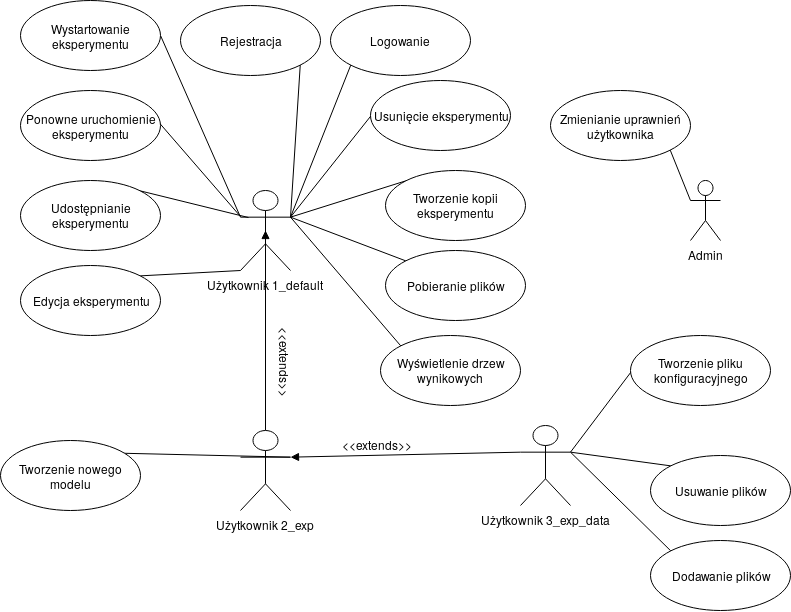

The diagram above was exported from draw.io. Its source (the exported page's mxGraphModel, read from the mxfile embedded in the PNG):
<mxGraphModel dx="971" dy="547" grid="1" gridSize="10" guides="1" tooltips="1" connect="1" arrows="1" fold="1" page="1" pageScale="1" pageWidth="850" pageHeight="1100" math="0" shadow="0">
  <root>
    <mxCell id="0" />
    <mxCell id="1" parent="0" />
    <mxCell id="MncmobKZ2XmN_W7pRwLu-1" value="&lt;div&gt;Admin&lt;/div&gt;" style="shape=umlActor;verticalLabelPosition=bottom;labelBackgroundColor=#ffffff;verticalAlign=top;html=1;" vertex="1" parent="1">
      <mxGeometry x="700" y="210" width="30" height="60" as="geometry" />
    </mxCell>
    <mxCell id="MncmobKZ2XmN_W7pRwLu-4" value="&lt;div&gt;Użytkownik 1_default&lt;/div&gt;" style="shape=umlActor;verticalLabelPosition=bottom;labelBackgroundColor=#ffffff;verticalAlign=top;html=1;" vertex="1" parent="1">
      <mxGeometry x="250" y="220" width="50" height="80" as="geometry" />
    </mxCell>
    <mxCell id="MncmobKZ2XmN_W7pRwLu-62" style="edgeStyle=none;rounded=0;orthogonalLoop=1;jettySize=auto;html=1;exitX=1;exitY=1;exitDx=0;exitDy=0;entryX=1;entryY=0.3333333333333333;entryDx=0;entryDy=0;entryPerimeter=0;endArrow=none;endFill=0;" edge="1" parent="1" source="MncmobKZ2XmN_W7pRwLu-7" target="MncmobKZ2XmN_W7pRwLu-4">
      <mxGeometry relative="1" as="geometry" />
    </mxCell>
    <mxCell id="MncmobKZ2XmN_W7pRwLu-7" value="&lt;div&gt;Rejestracja&lt;/div&gt;" style="ellipse;whiteSpace=wrap;html=1;" vertex="1" parent="1">
      <mxGeometry x="190" y="35" width="140" height="70" as="geometry" />
    </mxCell>
    <mxCell id="MncmobKZ2XmN_W7pRwLu-61" style="edgeStyle=none;rounded=0;orthogonalLoop=1;jettySize=auto;html=1;exitX=0;exitY=1;exitDx=0;exitDy=0;entryX=1;entryY=0.3333333333333333;entryDx=0;entryDy=0;entryPerimeter=0;endArrow=none;endFill=0;" edge="1" parent="1" source="MncmobKZ2XmN_W7pRwLu-8" target="MncmobKZ2XmN_W7pRwLu-4">
      <mxGeometry relative="1" as="geometry" />
    </mxCell>
    <mxCell id="MncmobKZ2XmN_W7pRwLu-8" value="&lt;div&gt;Logowanie&lt;br&gt;&lt;/div&gt;" style="ellipse;whiteSpace=wrap;html=1;" vertex="1" parent="1">
      <mxGeometry x="340" y="35" width="140" height="70" as="geometry" />
    </mxCell>
    <mxCell id="MncmobKZ2XmN_W7pRwLu-30" style="edgeStyle=none;rounded=0;orthogonalLoop=1;jettySize=auto;html=1;exitX=1;exitY=1;exitDx=0;exitDy=0;entryX=0;entryY=0.3333333333333333;entryDx=0;entryDy=0;entryPerimeter=0;endArrow=none;endFill=0;" edge="1" parent="1" source="MncmobKZ2XmN_W7pRwLu-9" target="MncmobKZ2XmN_W7pRwLu-1">
      <mxGeometry relative="1" as="geometry" />
    </mxCell>
    <mxCell id="MncmobKZ2XmN_W7pRwLu-9" value="&lt;div&gt;Zmienianie uprawnień użytkownika&lt;/div&gt;" style="ellipse;whiteSpace=wrap;html=1;" vertex="1" parent="1">
      <mxGeometry x="560" y="120" width="140" height="70" as="geometry" />
    </mxCell>
    <mxCell id="MncmobKZ2XmN_W7pRwLu-73" style="edgeStyle=none;rounded=0;orthogonalLoop=1;jettySize=auto;html=1;exitX=0;exitY=0;exitDx=0;exitDy=0;entryX=1;entryY=0.3333333333333333;entryDx=0;entryDy=0;entryPerimeter=0;endArrow=none;endFill=0;" edge="1" parent="1" source="MncmobKZ2XmN_W7pRwLu-10" target="MncmobKZ2XmN_W7pRwLu-57">
      <mxGeometry relative="1" as="geometry" />
    </mxCell>
    <mxCell id="MncmobKZ2XmN_W7pRwLu-10" value="Dodawanie plików" style="ellipse;whiteSpace=wrap;html=1;" vertex="1" parent="1">
      <mxGeometry x="660" y="570" width="140" height="70" as="geometry" />
    </mxCell>
    <mxCell id="MncmobKZ2XmN_W7pRwLu-71" style="edgeStyle=none;rounded=0;orthogonalLoop=1;jettySize=auto;html=1;exitX=0;exitY=0;exitDx=0;exitDy=0;entryX=1;entryY=0.3333333333333333;entryDx=0;entryDy=0;entryPerimeter=0;endArrow=none;endFill=0;" edge="1" parent="1" source="MncmobKZ2XmN_W7pRwLu-11" target="MncmobKZ2XmN_W7pRwLu-57">
      <mxGeometry relative="1" as="geometry" />
    </mxCell>
    <mxCell id="MncmobKZ2XmN_W7pRwLu-11" value="&lt;div&gt;Tworzenie pliku konfiguracyjnego&lt;/div&gt;" style="ellipse;whiteSpace=wrap;html=1;" vertex="1" parent="1">
      <mxGeometry x="640" y="365" width="140" height="70" as="geometry" />
    </mxCell>
    <mxCell id="MncmobKZ2XmN_W7pRwLu-70" style="edgeStyle=none;rounded=0;orthogonalLoop=1;jettySize=auto;html=1;exitX=0;exitY=0;exitDx=0;exitDy=0;entryX=1;entryY=0.3333333333333333;entryDx=0;entryDy=0;entryPerimeter=0;endArrow=none;endFill=0;" edge="1" parent="1" source="MncmobKZ2XmN_W7pRwLu-12" target="MncmobKZ2XmN_W7pRwLu-54">
      <mxGeometry relative="1" as="geometry" />
    </mxCell>
    <mxCell id="MncmobKZ2XmN_W7pRwLu-12" value="&lt;div&gt;Tworzenie nowego modelu&lt;/div&gt;" style="ellipse;whiteSpace=wrap;html=1;" vertex="1" parent="1">
      <mxGeometry x="10" y="470" width="140" height="70" as="geometry" />
    </mxCell>
    <mxCell id="MncmobKZ2XmN_W7pRwLu-60" style="edgeStyle=none;rounded=0;orthogonalLoop=1;jettySize=auto;html=1;exitX=1;exitY=0.5;exitDx=0;exitDy=0;entryX=0;entryY=0.3333333333333333;entryDx=0;entryDy=0;entryPerimeter=0;endArrow=none;endFill=0;" edge="1" parent="1" source="MncmobKZ2XmN_W7pRwLu-15" target="MncmobKZ2XmN_W7pRwLu-4">
      <mxGeometry relative="1" as="geometry" />
    </mxCell>
    <mxCell id="MncmobKZ2XmN_W7pRwLu-15" value="Wystartowanie eksperymentu" style="ellipse;whiteSpace=wrap;html=1;" vertex="1" parent="1">
      <mxGeometry x="30" y="30" width="140" height="70" as="geometry" />
    </mxCell>
    <mxCell id="MncmobKZ2XmN_W7pRwLu-63" style="edgeStyle=none;rounded=0;orthogonalLoop=1;jettySize=auto;html=1;exitX=1;exitY=0;exitDx=0;exitDy=0;endArrow=none;endFill=0;" edge="1" parent="1" source="MncmobKZ2XmN_W7pRwLu-16">
      <mxGeometry relative="1" as="geometry">
        <mxPoint x="250" y="246" as="targetPoint" />
      </mxGeometry>
    </mxCell>
    <mxCell id="MncmobKZ2XmN_W7pRwLu-16" value="&lt;div&gt;Ponowne uruchomienie eksperymentu &lt;br&gt;&lt;/div&gt;" style="ellipse;whiteSpace=wrap;html=1;" vertex="1" parent="1">
      <mxGeometry x="30" y="120" width="140" height="70" as="geometry" />
    </mxCell>
    <mxCell id="MncmobKZ2XmN_W7pRwLu-68" style="edgeStyle=none;rounded=0;orthogonalLoop=1;jettySize=auto;html=1;exitX=0;exitY=0;exitDx=0;exitDy=0;endArrow=none;endFill=0;entryX=1;entryY=0.3333333333333333;entryDx=0;entryDy=0;entryPerimeter=0;" edge="1" parent="1" source="MncmobKZ2XmN_W7pRwLu-17" target="MncmobKZ2XmN_W7pRwLu-4">
      <mxGeometry relative="1" as="geometry">
        <mxPoint x="310" y="270" as="targetPoint" />
      </mxGeometry>
    </mxCell>
    <mxCell id="MncmobKZ2XmN_W7pRwLu-17" value="&lt;div&gt;Wyświetlenie drzew wynikowych&lt;br&gt;&lt;/div&gt;" style="ellipse;whiteSpace=wrap;html=1;" vertex="1" parent="1">
      <mxGeometry x="390" y="365" width="140" height="70" as="geometry" />
    </mxCell>
    <mxCell id="MncmobKZ2XmN_W7pRwLu-65" style="edgeStyle=none;rounded=0;orthogonalLoop=1;jettySize=auto;html=1;exitX=1;exitY=0;exitDx=0;exitDy=0;entryX=0;entryY=1;entryDx=0;entryDy=0;entryPerimeter=0;endArrow=none;endFill=0;" edge="1" parent="1" source="MncmobKZ2XmN_W7pRwLu-32" target="MncmobKZ2XmN_W7pRwLu-4">
      <mxGeometry relative="1" as="geometry" />
    </mxCell>
    <mxCell id="MncmobKZ2XmN_W7pRwLu-32" value="Edycja eksperymentu" style="ellipse;whiteSpace=wrap;html=1;" vertex="1" parent="1">
      <mxGeometry x="30" y="295" width="140" height="70" as="geometry" />
    </mxCell>
    <mxCell id="MncmobKZ2XmN_W7pRwLu-69" style="edgeStyle=none;rounded=0;orthogonalLoop=1;jettySize=auto;html=1;exitX=0;exitY=0;exitDx=0;exitDy=0;entryX=1;entryY=0.3333333333333333;entryDx=0;entryDy=0;entryPerimeter=0;endArrow=none;endFill=0;" edge="1" parent="1" source="MncmobKZ2XmN_W7pRwLu-33" target="MncmobKZ2XmN_W7pRwLu-4">
      <mxGeometry relative="1" as="geometry" />
    </mxCell>
    <mxCell id="MncmobKZ2XmN_W7pRwLu-33" value="&lt;div&gt;Usunięcie eksperymentu&lt;/div&gt;" style="ellipse;whiteSpace=wrap;html=1;" vertex="1" parent="1">
      <mxGeometry x="380" y="110" width="140" height="70" as="geometry" />
    </mxCell>
    <mxCell id="MncmobKZ2XmN_W7pRwLu-64" style="edgeStyle=none;rounded=0;orthogonalLoop=1;jettySize=auto;html=1;exitX=1;exitY=0;exitDx=0;exitDy=0;endArrow=none;endFill=0;entryX=0.16;entryY=0.338;entryDx=0;entryDy=0;entryPerimeter=0;" edge="1" parent="1" source="MncmobKZ2XmN_W7pRwLu-34" target="MncmobKZ2XmN_W7pRwLu-4">
      <mxGeometry relative="1" as="geometry">
        <mxPoint x="250" y="245" as="targetPoint" />
      </mxGeometry>
    </mxCell>
    <mxCell id="MncmobKZ2XmN_W7pRwLu-34" value="Udostępnianie eksperymentu" style="ellipse;whiteSpace=wrap;html=1;" vertex="1" parent="1">
      <mxGeometry x="30" y="210" width="140" height="70" as="geometry" />
    </mxCell>
    <mxCell id="MncmobKZ2XmN_W7pRwLu-66" style="edgeStyle=none;rounded=0;orthogonalLoop=1;jettySize=auto;html=1;exitX=0;exitY=0;exitDx=0;exitDy=0;entryX=1;entryY=0.3333333333333333;entryDx=0;entryDy=0;entryPerimeter=0;endArrow=none;endFill=0;" edge="1" parent="1" source="MncmobKZ2XmN_W7pRwLu-35" target="MncmobKZ2XmN_W7pRwLu-4">
      <mxGeometry relative="1" as="geometry" />
    </mxCell>
    <mxCell id="MncmobKZ2XmN_W7pRwLu-35" value="Tworzenie kopii eksperymentu" style="ellipse;whiteSpace=wrap;html=1;" vertex="1" parent="1">
      <mxGeometry x="395" y="200" width="140" height="70" as="geometry" />
    </mxCell>
    <mxCell id="MncmobKZ2XmN_W7pRwLu-72" style="edgeStyle=none;rounded=0;orthogonalLoop=1;jettySize=auto;html=1;exitX=0;exitY=0;exitDx=0;exitDy=0;endArrow=none;endFill=0;entryX=1;entryY=0.3333333333333333;entryDx=0;entryDy=0;entryPerimeter=0;" edge="1" parent="1" source="MncmobKZ2XmN_W7pRwLu-37" target="MncmobKZ2XmN_W7pRwLu-57">
      <mxGeometry relative="1" as="geometry" />
    </mxCell>
    <mxCell id="MncmobKZ2XmN_W7pRwLu-37" value="Usuwanie plików" style="ellipse;whiteSpace=wrap;html=1;" vertex="1" parent="1">
      <mxGeometry x="660" y="485" width="140" height="70" as="geometry" />
    </mxCell>
    <mxCell id="MncmobKZ2XmN_W7pRwLu-67" style="edgeStyle=none;rounded=0;orthogonalLoop=1;jettySize=auto;html=1;exitX=0;exitY=0;exitDx=0;exitDy=0;entryX=1;entryY=0.3333333333333333;entryDx=0;entryDy=0;entryPerimeter=0;endArrow=none;endFill=0;" edge="1" parent="1" source="MncmobKZ2XmN_W7pRwLu-38" target="MncmobKZ2XmN_W7pRwLu-4">
      <mxGeometry relative="1" as="geometry" />
    </mxCell>
    <mxCell id="MncmobKZ2XmN_W7pRwLu-38" value="Pobieranie plików" style="ellipse;whiteSpace=wrap;html=1;" vertex="1" parent="1">
      <mxGeometry x="395" y="280" width="140" height="70" as="geometry" />
    </mxCell>
    <mxCell id="MncmobKZ2XmN_W7pRwLu-75" style="edgeStyle=none;rounded=0;orthogonalLoop=1;jettySize=auto;html=1;exitX=0.5;exitY=0;exitDx=0;exitDy=0;exitPerimeter=0;entryX=0.5;entryY=0.5;entryDx=0;entryDy=0;entryPerimeter=0;endArrow=block;endFill=1;" edge="1" parent="1" source="MncmobKZ2XmN_W7pRwLu-54" target="MncmobKZ2XmN_W7pRwLu-4">
      <mxGeometry relative="1" as="geometry" />
    </mxCell>
    <mxCell id="MncmobKZ2XmN_W7pRwLu-54" value="&lt;div&gt;Użytkownik 2_exp&lt;br&gt;&lt;/div&gt;&lt;div&gt;&lt;br&gt;&lt;/div&gt;" style="shape=umlActor;verticalLabelPosition=bottom;labelBackgroundColor=#ffffff;verticalAlign=top;html=1;" vertex="1" parent="1">
      <mxGeometry x="250" y="460" width="50" height="80" as="geometry" />
    </mxCell>
    <mxCell id="MncmobKZ2XmN_W7pRwLu-78" style="edgeStyle=none;rounded=0;orthogonalLoop=1;jettySize=auto;html=1;exitX=0;exitY=0.3333333333333333;exitDx=0;exitDy=0;exitPerimeter=0;entryX=1;entryY=0.3333333333333333;entryDx=0;entryDy=0;entryPerimeter=0;endArrow=block;endFill=1;" edge="1" parent="1" source="MncmobKZ2XmN_W7pRwLu-57" target="MncmobKZ2XmN_W7pRwLu-54">
      <mxGeometry relative="1" as="geometry" />
    </mxCell>
    <mxCell id="MncmobKZ2XmN_W7pRwLu-57" value="&lt;div&gt;Użytkownik 3_exp_data&lt;/div&gt;&lt;div&gt;&lt;br&gt;&lt;/div&gt;" style="shape=umlActor;verticalLabelPosition=bottom;labelBackgroundColor=#ffffff;verticalAlign=top;html=1;" vertex="1" parent="1">
      <mxGeometry x="530" y="455" width="50" height="80" as="geometry" />
    </mxCell>
    <mxCell id="MncmobKZ2XmN_W7pRwLu-76" value="&lt;div&gt;&amp;lt;&amp;lt;extends&amp;gt;&amp;gt;&lt;/div&gt;" style="text;html=1;resizable=0;points=[];autosize=1;align=left;verticalAlign=top;spacingTop=-4;rotation=90;" vertex="1" parent="1">
      <mxGeometry x="250" y="390" width="90" height="20" as="geometry" />
    </mxCell>
    <mxCell id="MncmobKZ2XmN_W7pRwLu-77" value="&lt;div&gt;&amp;lt;&amp;lt;extends&amp;gt;&amp;gt;&lt;/div&gt;" style="text;html=1;resizable=0;points=[];autosize=1;align=left;verticalAlign=top;spacingTop=-4;rotation=0;" vertex="1" parent="1">
      <mxGeometry x="350" y="465" width="90" height="20" as="geometry" />
    </mxCell>
  </root>
</mxGraphModel>